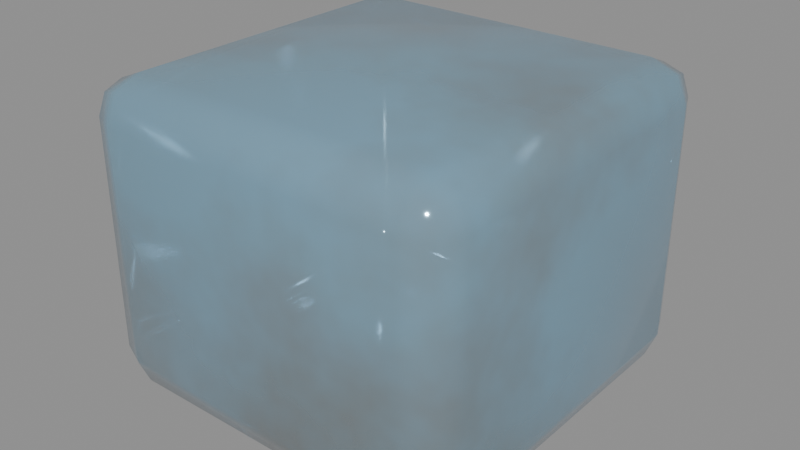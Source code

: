 # Source: misc_ice.blend  (saved by Blender 5.0.119; exported with 4.5.12 LTS)
import bpy
from mathutils import Matrix  # noqa: F401  (used for matrix-valued properties, if any)

bpy.ops.wm.read_factory_settings(use_empty=True)
scene = bpy.context.scene
scene.name = 'misc_ice'

# ---- collections
col_misc_ice = bpy.data.collections.new('misc_ice'); scene.collection.children.link(col_misc_ice)

# ---- materials (node trees are filled in below, after node groups)
mat_glassclear = bpy.data.materials.new('GlassClear')

# ---- material node trees
mat_glassclear.use_nodes = True; mat_glassclear.node_tree.nodes.clear()
_N = mat_glassclear.node_tree.nodes; _L = mat_glassclear.node_tree.links
n0 = _N.new('ShaderNodeBsdfPrincipled'); n0.name = 'Principled BSDF'; n0.location = (-200, 100)
n0.inputs[1].default_value = 0.3
n0.inputs[2].default_value = 0.08
n0.inputs[4].default_value = 0.72
n0.inputs[19].default_value = 0.6
n1 = _N.new('ShaderNodeOutputMaterial'); n1.name = 'Material Output'; n1.location = (200, 100)
n2 = _N.new('ShaderNodeTexCoord'); n2.name = 'Texture Coordinate'; n2.location = (0, 0)
n3 = _N.new('ShaderNodeMapping'); n3.name = 'Mapping'; n3.location = (0, 0)
n4 = _N.new('ShaderNodeTexNoise'); n4.name = 'Noise Texture'; n4.location = (0, 0)
n4.width = 145
n4.inputs[2].default_value = 4.0
n4.inputs[3].default_value = 5.0
n4.inputs[4].default_value = 0.6
n5 = _N.new('ShaderNodeValToRGB'); n5.name = 'Color Ramp'; n5.location = (0, 0)
while len(n5.color_ramp.elements) > 1: n5.color_ramp.elements.remove(n5.color_ramp.elements[-1])
n5.color_ramp.elements[0].position = 0.45; n5.color_ramp.elements[0].color = (0.2623, 0.5029, 0.6724, 1.0)
_e = n5.color_ramp.elements.new(0.75); _e.color = (0.2542, 0.1946, 0.1274, 1.0)
_L.new(n0.outputs[0], n1.inputs[0])
_L.new(n2.outputs[3], n3.inputs[0])
_L.new(n3.outputs[0], n4.inputs[0])
_L.new(n4.outputs[0], n5.inputs[0])
_L.new(n5.outputs[0], n0.inputs[0])
n1.is_active_output = True

# ---- meshes
me_misc_ice_body = bpy.data.meshes.new('misc_ice_body')
me_misc_ice_body.from_pydata([(0.08, -0.08, 0.0), (0.08, -0.1, 0.02), (0.1, -0.08, 0.02), (0.08, -0.09414, 0.005858), (0.09155, -0.09155, 0.008453), (0.09414, -0.09414, 0.02), (0.09414, -0.08, 0.005858), (0.08, -0.1, 0.14), (0.08, -0.08, 0.16), (0.1, -0.08, 0.14), (0.08, -0.09414, 0.1541), (0.09155, -0.09155, 0.1515), (0.09414, -0.08, 0.1541), (0.09414, -0.09414, 0.14), (0.08, 0.08, 0.0), (0.1, 0.08, 0.02), (0.08, 0.1, 0.02), (0.09414, 0.08, 0.005858), (0.09155, 0.09155, 0.008453), (0.09414, 0.09414, 0.02), (0.08, 0.09414, 0.005858), (0.08, 0.08, 0.16), (0.08, 0.1, 0.14), (0.1, 0.08, 0.14), (0.08, 0.09414, 0.1541), (0.09155, 0.09155, 0.1515), (0.09414, 0.09414, 0.14), (0.09414, 0.08, 0.1541), (-0.08, -0.08, 0.0), (-0.1, -0.08, 0.02), (-0.08, -0.1, 0.02), (-0.09414, -0.08, 0.005858), (-0.09155, -0.09155, 0.008453), (-0.09414, -0.09414, 0.02), (-0.08, -0.09414, 0.005858), (-0.08, -0.08, 0.16), (-0.08, -0.1, 0.14), (-0.1, -0.08, 0.14), (-0.08, -0.09414, 0.1541), (-0.09155, -0.09155, 0.1515), (-0.09414, -0.09414, 0.14), (-0.09414, -0.08, 0.1541), (-0.08, 0.08, 0.0), (-0.08, 0.1, 0.02), (-0.1, 0.08, 0.02), (-0.08, 0.09414, 0.005858), (-0.09155, 0.09155, 0.008453), (-0.09414, 0.09414, 0.02), (-0.09414, 0.08, 0.005858), (-0.08, 0.08, 0.16), (-0.1, 0.08, 0.14), (-0.08, 0.1, 0.14), (-0.09414, 0.08, 0.1541), (-0.09155, 0.09155, 0.1515), (-0.09414, 0.09414, 0.14), (-0.08, 0.09414, 0.1541)], [], [(0, 6, 4, 3), (1, 3, 4, 5), (2, 5, 4, 6), (7, 13, 11, 10), (8, 10, 11, 12), (9, 12, 11, 13), (14, 20, 18, 17), (15, 17, 18, 19), (16, 19, 18, 20), (21, 27, 25, 24), (22, 24, 25, 26), (23, 26, 25, 27), (28, 34, 32, 31), (29, 31, 32, 33), (30, 33, 32, 34), (35, 41, 39, 38), (36, 38, 39, 40), (37, 40, 39, 41), (42, 48, 46, 45), (43, 45, 46, 47), (44, 47, 46, 48), (49, 55, 53, 52), (50, 52, 53, 54), (51, 54, 53, 55), (14, 17, 6, 0), (17, 15, 2, 6), (1, 5, 13, 7), (5, 2, 9, 13), (8, 12, 27, 21), (12, 9, 23, 27), (22, 26, 19, 16), (26, 23, 15, 19), (42, 45, 20, 14), (45, 43, 16, 20), (21, 24, 55, 49), (24, 22, 51, 55), (50, 54, 47, 44), (54, 51, 43, 47), (28, 31, 48, 42), (31, 29, 44, 48), (49, 52, 41, 35), (52, 50, 37, 41), (36, 40, 33, 30), (40, 37, 29, 33), (0, 3, 34, 28), (3, 1, 30, 34), (35, 38, 10, 8), (38, 36, 7, 10), (14, 0, 28, 42), (2, 15, 23, 9), (30, 1, 7, 36), (49, 35, 8, 21), (16, 43, 51, 22), (44, 29, 37, 50)])
me_misc_ice_body.polygons.foreach_set('use_smooth', [True] * 54)
_uv = me_misc_ice_body.uv_layers.new(name='UVMap')
_uv.uv.foreach_set('vector', [0.0297, 0.3584, 0.0297, 0.3875, 0.005974, 0.3821, 0.0006423, 0.3584, 0.9703, 0.3546, 0.9994, 0.3524, 0.994, 0.3747, 0.9703, 0.3809, 0.6644, 0.0297, 0.6644, 0.0006423, 0.6881, 0.005974, 0.6934, 0.0297, 0.7238, 0.3546, 0.7238, 0.3809, 0.7, 0.3747, 0.6947, 0.3524, 0.0297, 0.4178, 0.0006423, 0.4178, 0.005974, 0.3941, 0.0297, 0.3888, 0.4178, 0.0297, 0.3888, 0.0297, 0.3941, 0.005974, 0.4178, 0.0006423, 0.3584, 0.3584, 0.3875, 0.3584, 0.3821, 0.3821, 0.3584, 0.3875, 0.6644, 0.3584, 0.6934, 0.3584, 0.6881, 0.3821, 0.6644, 0.3875, 0.9703, 0.4086, 0.9703, 0.3822, 0.994, 0.3884, 0.9994, 0.4108, 0.3584, 0.4178, 0.3584, 0.3888, 0.3821, 0.3941, 0.3875, 0.4178, 0.7238, 0.4086, 0.6947, 0.4108, 0.7, 0.3884, 0.7238, 0.3822, 0.4178, 0.3584, 0.4178, 0.3875, 0.3941, 0.3821, 0.3888, 0.3584, 0.0297, 0.0297, 0.0006423, 0.0297, 0.005974, 0.005974, 0.0297, 0.0006423, 0.6644, 0.7465, 0.6934, 0.7465, 0.6881, 0.7703, 0.6644, 0.7756, 0.9703, 0.03141, 0.9703, 0.0006423, 0.994, 0.004908, 0.9994, 0.02921, 0.0297, 0.7465, 0.0297, 0.7756, 0.005974, 0.7703, 0.0006423, 0.7465, 0.7238, 0.03141, 0.6947, 0.02921, 0.7, 0.004908, 0.7238, 0.0006423, 0.4178, 0.7465, 0.4178, 0.7756, 0.3941, 0.7703, 0.3888, 0.7465, 0.3584, 0.0297, 0.3584, 0.0006423, 0.3821, 0.005974, 0.3875, 0.0297, 0.9703, 0.7318, 0.9994, 0.734, 0.994, 0.7583, 0.9703, 0.7625, 0.6644, 0.4178, 0.6644, 0.3888, 0.6881, 0.3941, 0.6934, 0.4178, 0.3584, 0.7465, 0.3875, 0.7465, 0.3821, 0.7703, 0.3584, 0.7756, 0.4178, 0.4178, 0.3888, 0.4178, 0.3941, 0.3941, 0.4178, 0.3888, 0.7238, 0.7318, 0.7238, 0.7625, 0.7, 0.7583, 0.6947, 0.734, 0.3584, 0.3584, 0.3584, 0.3875, 0.0297, 0.3875, 0.0297, 0.3584, 0.6934, 0.3584, 0.6644, 0.3584, 0.6644, 0.0297, 0.6934, 0.0297, 0.9703, 0.3546, 0.9703, 0.3809, 0.7238, 0.3809, 0.7238, 0.3546, 0.6644, 0.0006423, 0.6644, 0.0297, 0.4178, 0.0297, 0.4178, 0.0006423, 0.0297, 0.4178, 0.0297, 0.3888, 0.3584, 0.3888, 0.3584, 0.4178, 0.3888, 0.0297, 0.4178, 0.0297, 0.4178, 0.3584, 0.3888, 0.3584, 0.7238, 0.4086, 0.7238, 0.3822, 0.9703, 0.3822, 0.9703, 0.4086, 0.4178, 0.3875, 0.4178, 0.3584, 0.6644, 0.3584, 0.6644, 0.3875, 0.3584, 0.0297, 0.3875, 0.0297, 0.3875, 0.3584, 0.3584, 0.3584, 0.9994, 0.734, 0.9703, 0.7318, 0.9703, 0.4086, 0.9994, 0.4108, 0.3584, 0.4178, 0.3875, 0.4178, 0.3875, 0.7465, 0.3584, 0.7465, 0.6947, 0.4108, 0.7238, 0.4086, 0.7238, 0.7318, 0.6947, 0.734, 0.4178, 0.4178, 0.4178, 0.3888, 0.6644, 0.3888, 0.6644, 0.4178, 0.7238, 0.7625, 0.7238, 0.7318, 0.9703, 0.7318, 0.9703, 0.7625, 0.0297, 0.0297, 0.0297, 0.0006423, 0.3584, 0.0006423, 0.3584, 0.0297, 0.6934, 0.7465, 0.6644, 0.7465, 0.6644, 0.4178, 0.6934, 0.4178, 0.3584, 0.7465, 0.3584, 0.7756, 0.0297, 0.7756, 0.0297, 0.7465, 0.3888, 0.4178, 0.4178, 0.4178, 0.4178, 0.7465, 0.3888, 0.7465, 0.7238, 0.03141, 0.7238, 0.0006423, 0.9703, 0.0006423, 0.9703, 0.03141, 0.4178, 0.7756, 0.4178, 0.7465, 0.6644, 0.7465, 0.6644, 0.7756, 0.0297, 0.3584, 0.0006423, 0.3584, 0.0006423, 0.0297, 0.0297, 0.0297, 0.9994, 0.3524, 0.9703, 0.3546, 0.9703, 0.03141, 0.9994, 0.02921, 0.0297, 0.7465, 0.0006423, 0.7465, 0.0006423, 0.4178, 0.0297, 0.4178, 0.6947, 0.02921, 0.7238, 0.03141, 0.7238, 0.3546, 0.6947, 0.3524, 0.3584, 0.3584, 0.0297, 0.3584, 0.0297, 0.0297, 0.3584, 0.0297, 0.6644, 0.0297, 0.6644, 0.3584, 0.4178, 0.3584, 0.4178, 0.0297, 0.9703, 0.03141, 0.9703, 0.3546, 0.7238, 0.3546, 0.7238, 0.03141, 0.3584, 0.7465, 0.0297, 0.7465, 0.0297, 0.4178, 0.3584, 0.4178, 0.9703, 0.4086, 0.9703, 0.7318, 0.7238, 0.7318, 0.7238, 0.4086, 0.6644, 0.4178, 0.6644, 0.7465, 0.4178, 0.7465, 0.4178, 0.4178])
me_misc_ice_body.materials.append(mat_glassclear)
me_misc_ice_body.update()

# ---- objects
ob_misc_ice = bpy.data.objects.new('misc_ice', None)
ob_misc_ice_body = bpy.data.objects.new('misc_ice_body', me_misc_ice_body)

# ---- transforms, parenting, visibility, modifiers, constraints
ob_misc_ice.location = (0.0, 0.0, 0.0)
ob_misc_ice.empty_display_size = 0.25
ob_misc_ice_body.parent = ob_misc_ice
ob_misc_ice_body.location = (-0.0, 0.0, 0.0)

# ---- collection membership
col_misc_ice.objects.link(ob_misc_ice)
col_misc_ice.objects.link(ob_misc_ice_body)

# ---- scene / render settings (as saved in the file)
scene.frame_start = 1; scene.frame_end = 250; scene.frame_set(1)
scene.render.engine = 'BLENDER_EEVEE_NEXT'
scene.render.image_settings.exr_codec = 'NONE'
scene.render.use_bake_clear = False
scene.render.bake_margin = 0
scene.render.bake_bias = 0.0
scene.render.bake_samples = 0
scene.render.simplify_subdivision_render = 0
scene.render.simplify_child_particles_render = 0.0
scene.eevee.use_volume_custom_range = False
scene.eevee.gtao_distance = 0.0
scene.eevee.use_fast_gi = False
scene.view_settings.white_balance_temperature = 0.0
scene.view_settings.white_balance_tint = 0.0
scene.view_settings.white_balance_whitepoint = (2.97, 0.5193, -0.0414)
bpy.context.view_layer.update()

# ---- added for rendering (the .blend has no active camera and no usable light): camera, sun + grey world if the file has none
cam_auto = bpy.data.cameras.new('AutoCamera')
cam_auto.lens = 50.0
cam_auto.sensor_width = 36.0
cam_auto.clip_end = 1000.0
ob_auto_camera = bpy.data.objects.new('AutoCamera', cam_auto)
scene.collection.objects.link(ob_auto_camera)
ob_auto_camera.location = (0.300662, -0.360795, 0.32053)
ob_auto_camera.rotation_euler = (1.09748, -7.21219e-08, 0.694738)
scene.camera = ob_auto_camera
light_auto_sun = bpy.data.lights.new('AutoSun', 'SUN')
light_auto_sun.energy = 3.0
light_auto_sun.angle = 0.0523599
ob_auto_sun = bpy.data.objects.new('AutoSun', light_auto_sun)
scene.collection.objects.link(ob_auto_sun)
ob_auto_sun.rotation_euler = (0.872665, 0.174533, 0.523599)
if scene.world is None:
    world_auto = bpy.data.worlds.new('AutoWorld')
    world_auto.color = (0.3, 0.3, 0.3)
    scene.world = world_auto
bpy.context.view_layer.update()
